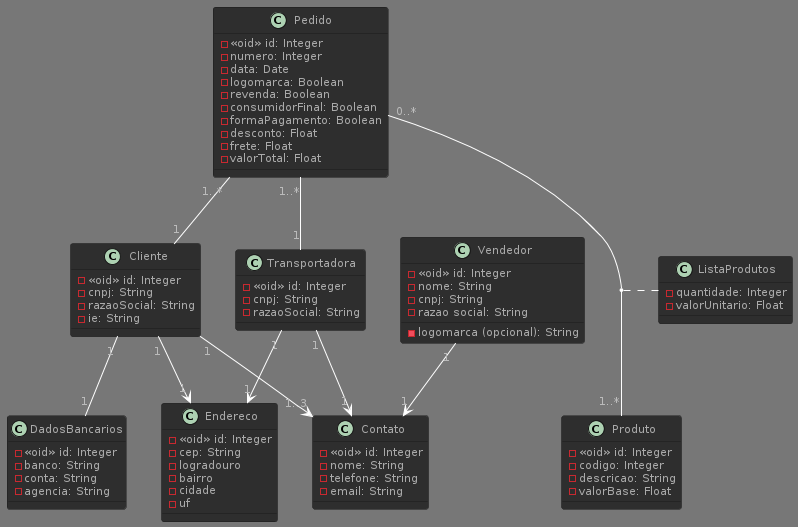

The diagram above was rendered by PlantUML. Its source (embedded in the PNG):
@startuml
!theme reddress-darkblue
class Vendedor {
	- <<oid>> id: Integer
	- nome: String
	- cnpj: String
	- razao social: String
	- logomarca (opcional): String
}
class Contato {
	- <<oid>> id: Integer
	- nome: String
	- telefone: String
	- email: String
}
class Endereco {
	- <<oid>> id: Integer
	- cep: String
	- logradouro
	- bairro
	- cidade
	- uf
}
class Cliente {
	- <<oid>> id: Integer
	- cnpj: String
	- razaoSocial: String
	- ie: String
}
class DadosBancarios {
	- <<oid>> id: Integer
	- banco: String
	- conta: String
	- agencia: String
}
class Transportadora {
	- <<oid>> id: Integer
	- cnpj: String
	- razaoSocial: String
}
class Pedido {
	- <<oid>> id: Integer
	- numero: Integer
	- data: Date
	- logomarca: Boolean
	- revenda: Boolean
	- consumidorFinal: Boolean
	- formaPagamento: Boolean
	- desconto: Float
	- frete: Float
	- valorTotal: Float
}
class Produto {
	- <<oid>> id: Integer
	- codigo: Integer
	- descricao: String
	- valorBase: Float
}
class ListaProdutos {
	- quantidade: Integer
	- valorUnitario: Float
}

Vendedor "1" --> "1" Contato
Cliente  "1" --> "1..3" Contato
Transportadora "1" --> "1" Contato

Cliente  "1" --> "1" Endereco
Transportadora "1" --> "1" Endereco

Cliente "1" -- "1" DadosBancarios

Pedido "1..*" -- "1" Cliente

Pedido "1..*" -- "1" Transportadora

Pedido "0..*" -- "1..*" Produto
(Pedido, Produto) . ListaProdutos
@enduml